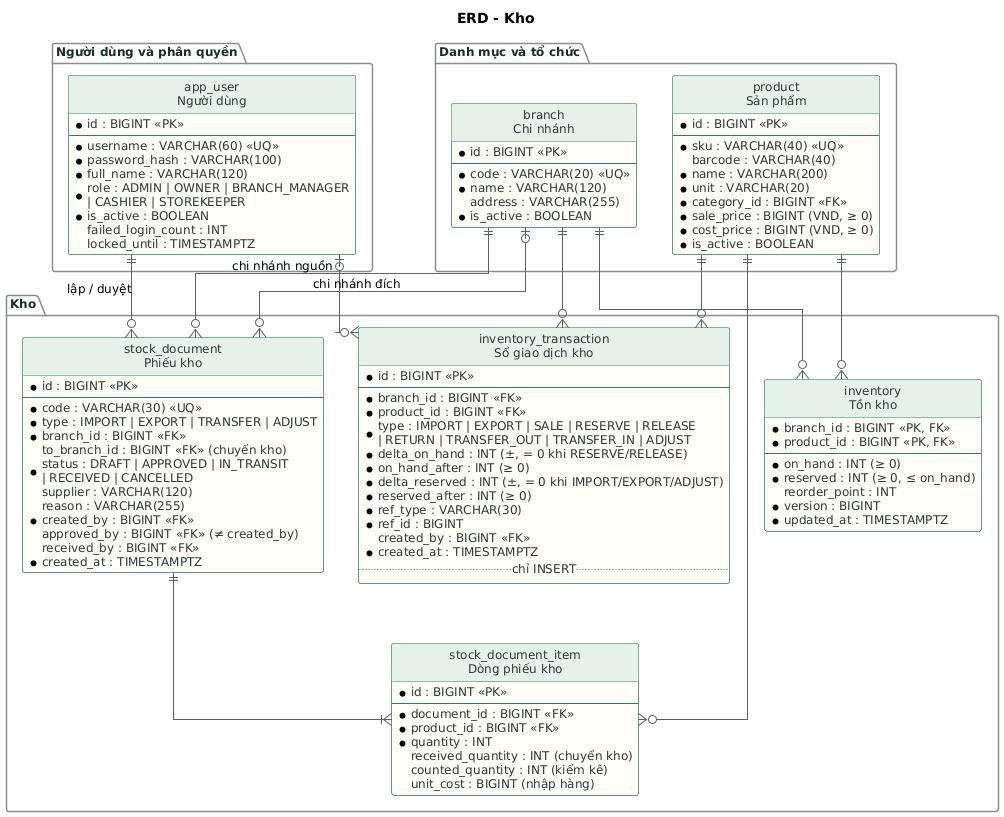

The diagram above was rendered by PlantUML. Its source (embedded in the PNG):
@startuml 02-erd-kho
' Toàn bộ thực thể và quan hệ của CSDL GreenMart (khớp mục 7 SRS v1.0)
' Ký hiệu: * = bắt buộc (NOT NULL), <<PK>> khóa chính, <<FK>> khóa ngoại, <<UQ>> duy nhất
' Tag: $core dùng chung, $sales bán hàng, $stock kho, $ops tích hợp/hệ thống/dự báo

skinparam defaultFontName "DejaVu Sans"
skinparam defaultFontSize 12
skinparam shadowing false
skinparam linetype ortho
skinparam ArrowColor #5C6360
skinparam class {
  BackgroundColor #FFFDF8
  BorderColor #2F7D5B
  HeaderBackgroundColor #E7F1EB
  FontColor #16302B
  AttributeFontColor #2B3A35
}
skinparam package {
  BorderColor #8A8F8C
  FontColor #16302B
}
hide circle
hide methods
hide stereotype
title ERD - Kho

package "Danh mục và tổ chức" {
  entity "branch\nChi nhánh" as branch {
    * id : BIGINT <<PK>>
    --
    * code : VARCHAR(20) <<UQ>>
    * name : VARCHAR(120)
    address : VARCHAR(255)
    * is_active : BOOLEAN
  }
  entity "product\nSản phẩm" as product {
    * id : BIGINT <<PK>>
    --
    * sku : VARCHAR(40) <<UQ>>
    barcode : VARCHAR(40)
    * name : VARCHAR(200)
    * unit : VARCHAR(20)
    * category_id : BIGINT <<FK>>
    * sale_price : BIGINT (VND, ≥ 0)
    * cost_price : BIGINT (VND, ≥ 0)
    * is_active : BOOLEAN
  }
}
package "Người dùng và phân quyền" {
  entity "app_user\nNgười dùng" as app_user {
    * id : BIGINT <<PK>>
    --
    * username : VARCHAR(60) <<UQ>>
    * password_hash : VARCHAR(100)
    * full_name : VARCHAR(120)
    * role : ADMIN | OWNER | BRANCH_MANAGER\n| CASHIER | STOREKEEPER
    * is_active : BOOLEAN
    failed_login_count : INT
    locked_until : TIMESTAMPTZ
  }
}
package "Kho" {
  entity "inventory\nTồn kho" as inventory {
    * branch_id : BIGINT <<PK, FK>>
    * product_id : BIGINT <<PK, FK>>
    --
    * on_hand : INT (≥ 0)
    * reserved : INT (≥ 0, ≤ on_hand)
    reorder_point : INT
    * version : BIGINT
    * updated_at : TIMESTAMPTZ
  }
  entity "inventory_transaction\nSổ giao dịch kho" as inv_tx {
    * id : BIGINT <<PK>>
    --
    * branch_id : BIGINT <<FK>>
    * product_id : BIGINT <<FK>>
    * type : IMPORT | EXPORT | SALE | RESERVE | RELEASE\n| RETURN | TRANSFER_OUT | TRANSFER_IN | ADJUST
    * delta_on_hand : INT (±, = 0 khi RESERVE/RELEASE)
    * on_hand_after : INT (≥ 0)
    * delta_reserved : INT (±, = 0 khi IMPORT/EXPORT/ADJUST)
    * reserved_after : INT (≥ 0)
    * ref_type : VARCHAR(30)
    * ref_id : BIGINT
    created_by : BIGINT <<FK>>
    * created_at : TIMESTAMPTZ
    .. chỉ INSERT ..
  }
  entity "stock_document\nPhiếu kho" as stock_doc {
    * id : BIGINT <<PK>>
    --
    * code : VARCHAR(30) <<UQ>>
    * type : IMPORT | EXPORT | TRANSFER | ADJUST
    * branch_id : BIGINT <<FK>>
    to_branch_id : BIGINT <<FK>> (chuyển kho)
    * status : DRAFT | APPROVED | IN_TRANSIT\n| RECEIVED | CANCELLED
    supplier : VARCHAR(120)
    reason : VARCHAR(255)
    * created_by : BIGINT <<FK>>
    approved_by : BIGINT <<FK>> (≠ created_by)
    received_by : BIGINT <<FK>>
    * created_at : TIMESTAMPTZ
  }
  entity "stock_document_item\nDòng phiếu kho" as stock_item {
    * id : BIGINT <<PK>>
    --
    * document_id : BIGINT <<FK>>
    * product_id : BIGINT <<FK>>
    * quantity : INT
    received_quantity : INT (chuyển kho)
    counted_quantity : INT (kiểm kê)
    unit_cost : BIGINT (nhập hàng)
  }
}
branch ||--o{ inventory
product ||--o{ inventory
branch ||--o{ inv_tx
product ||--o{ inv_tx
app_user |o--o{ inv_tx
branch ||--o{ stock_doc : chi nhánh nguồn
branch |o--o{ stock_doc : chi nhánh đích
app_user ||--o{ stock_doc : lập / duyệt
stock_doc ||--|{ stock_item
product ||--o{ stock_item
@enduml